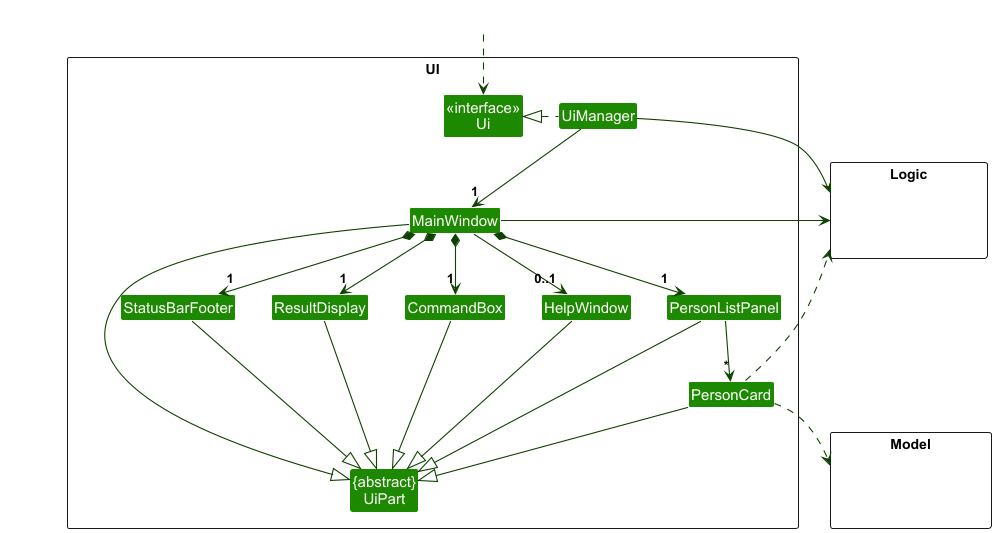

The diagram above was rendered by PlantUML. Its source (embedded in the PNG):
@startuml
!include style.puml
skinparam arrowThickness 1.1
skinparam arrowColor UI_COLOR_T4
skinparam classBackgroundColor UI_COLOR

package UI <<Rectangle>>{
Class "<<interface>>\nUi" as Ui
Class "{abstract}\nUiPart" as UiPart
Class UiManager
Class MainWindow
Class HelpWindow
Class ResultDisplay
Class PersonListPanel
Class PersonCard
Class StatusBarFooter
Class CommandBox
}

package Model <<Rectangle>> {
Class HiddenModel #FFFFFF
}

package Logic <<Rectangle>> {
Class HiddenLogic #FFFFFF
}

Class HiddenOutside #FFFFFF
HiddenOutside ..> Ui

UiManager .left.|> Ui
UiManager -down-> "1" MainWindow
MainWindow *-down->  "1" CommandBox
MainWindow *-down-> "1" ResultDisplay
MainWindow *-down-> "1" PersonListPanel
MainWindow *-down-> "1" StatusBarFooter
MainWindow --> "0..1" HelpWindow

PersonListPanel -down-> "*" PersonCard

MainWindow -left-|> UiPart

ResultDisplay --|> UiPart
CommandBox --|> UiPart
PersonListPanel --|> UiPart
PersonCard --|> UiPart
StatusBarFooter --|> UiPart
HelpWindow --|> UiPart

PersonCard ..> Model
PersonCard ..> Logic
UiManager -right-> Logic
MainWindow -left-> Logic

PersonListPanel -[hidden]left- HelpWindow
HelpWindow -[hidden]left- CommandBox
CommandBox -[hidden]left- ResultDisplay
ResultDisplay -[hidden]left- StatusBarFooter

MainWindow -[hidden]-|> UiPart
@enduml